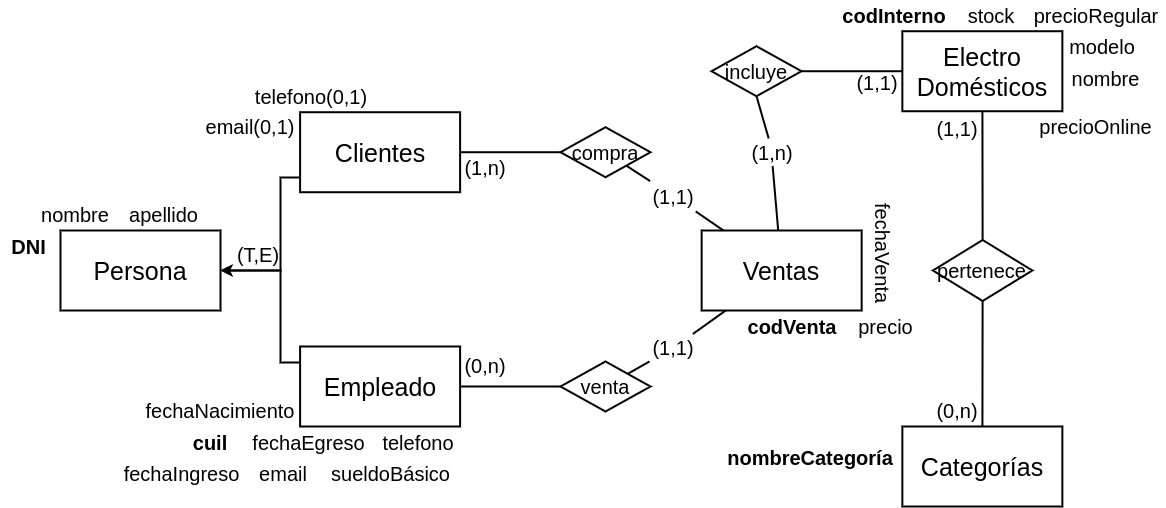

The diagram above was exported from draw.io. Its source (the exported page's mxGraphModel, read from the mxfile embedded in the PNG):
<mxGraphModel dx="1257" dy="799" grid="1" gridSize="9" guides="1" tooltips="1" connect="1" arrows="1" fold="1" page="1" pageScale="1" pageWidth="1169" pageHeight="827" math="0" shadow="0">
  <root>
    <mxCell id="0" />
    <mxCell id="1" parent="0" />
    <mxCell id="k9TfrKTflVFBHzYTFaXy-1" value="email" style="text;html=1;strokeColor=none;fillColor=none;align=center;verticalAlign=middle;whiteSpace=wrap;rounded=0;fontSize=20;rotation=0;" vertex="1" parent="1">
      <mxGeometry x="250" y="601.4300000000001" width="66.31" height="31.43" as="geometry" />
    </mxCell>
    <mxCell id="k9TfrKTflVFBHzYTFaXy-2" value="telefono" style="text;html=1;strokeColor=none;fillColor=none;align=center;verticalAlign=middle;whiteSpace=wrap;rounded=0;fontSize=20;rotation=0;direction=west;" vertex="1" parent="1">
      <mxGeometry x="377.1500000000001" y="569.9999999999999" width="82.45" height="31.43" as="geometry" />
    </mxCell>
    <mxCell id="k9TfrKTflVFBHzYTFaXy-3" value="&lt;b&gt;cuil&lt;/b&gt;" style="text;html=1;strokeColor=none;fillColor=none;align=center;verticalAlign=middle;whiteSpace=wrap;rounded=0;fontSize=20;rotation=0;" vertex="1" parent="1">
      <mxGeometry x="180" y="570.0000000000001" width="60" height="31.43" as="geometry" />
    </mxCell>
    <mxCell id="k9TfrKTflVFBHzYTFaXy-4" value="fechaNacimiento" style="text;html=1;strokeColor=none;fillColor=none;align=center;verticalAlign=middle;whiteSpace=wrap;rounded=0;fontSize=20;rotation=0;" vertex="1" parent="1">
      <mxGeometry x="140" y="538.57" width="159.6" height="31.43" as="geometry" />
    </mxCell>
    <mxCell id="k9TfrKTflVFBHzYTFaXy-5" value="fechaIngreso" style="text;html=1;strokeColor=none;fillColor=none;align=center;verticalAlign=middle;whiteSpace=wrap;rounded=0;fontSize=20;rotation=0;" vertex="1" parent="1">
      <mxGeometry x="112.56000000000003" y="601.43" width="137.44" height="31.43" as="geometry" />
    </mxCell>
    <mxCell id="k9TfrKTflVFBHzYTFaXy-6" value="fechaEgreso" style="text;html=1;strokeColor=none;fillColor=none;align=center;verticalAlign=middle;whiteSpace=wrap;rounded=0;fontSize=20;rotation=0;" vertex="1" parent="1">
      <mxGeometry x="240.00000000000003" y="570" width="137.44" height="31.43" as="geometry" />
    </mxCell>
    <mxCell id="k9TfrKTflVFBHzYTFaXy-7" value="sueldoBásico" style="text;html=1;strokeColor=none;fillColor=none;align=center;verticalAlign=middle;whiteSpace=wrap;rounded=0;fontSize=20;rotation=0;" vertex="1" parent="1">
      <mxGeometry x="322.1600000000001" y="601.4300000000001" width="137.44" height="31.43" as="geometry" />
    </mxCell>
    <mxCell id="k9TfrKTflVFBHzYTFaXy-11" style="edgeStyle=orthogonalEdgeStyle;rounded=0;orthogonalLoop=1;jettySize=auto;html=1;strokeWidth=2;" edge="1" parent="1" source="k9TfrKTflVFBHzYTFaXy-8" target="k9TfrKTflVFBHzYTFaXy-10">
      <mxGeometry relative="1" as="geometry">
        <Array as="points">
          <mxPoint x="280" y="506" />
          <mxPoint x="280" y="414" />
        </Array>
      </mxGeometry>
    </mxCell>
    <mxCell id="k9TfrKTflVFBHzYTFaXy-8" value="&lt;span style=&quot;font-size: 25px;&quot;&gt;Empleado&lt;/span&gt;" style="whiteSpace=wrap;html=1;align=center;fontSize=20;strokeWidth=2;" vertex="1" parent="1">
      <mxGeometry x="299.6" y="490.00000000000006" width="160" height="80" as="geometry" />
    </mxCell>
    <mxCell id="k9TfrKTflVFBHzYTFaXy-12" style="edgeStyle=orthogonalEdgeStyle;rounded=0;orthogonalLoop=1;jettySize=auto;html=1;strokeWidth=2;" edge="1" parent="1" source="k9TfrKTflVFBHzYTFaXy-9" target="k9TfrKTflVFBHzYTFaXy-10">
      <mxGeometry relative="1" as="geometry">
        <Array as="points">
          <mxPoint x="280" y="321" />
          <mxPoint x="280" y="414" />
        </Array>
      </mxGeometry>
    </mxCell>
    <mxCell id="k9TfrKTflVFBHzYTFaXy-9" value="&lt;span style=&quot;font-size: 25px;&quot;&gt;Clientes&lt;/span&gt;" style="whiteSpace=wrap;html=1;align=center;fontSize=20;strokeWidth=2;" vertex="1" parent="1">
      <mxGeometry x="299.6" y="255.72000000000006" width="160" height="80" as="geometry" />
    </mxCell>
    <mxCell id="k9TfrKTflVFBHzYTFaXy-10" value="&lt;span style=&quot;font-size: 25px;&quot;&gt;Persona&lt;/span&gt;" style="whiteSpace=wrap;html=1;align=center;fontSize=20;strokeWidth=2;" vertex="1" parent="1">
      <mxGeometry x="60" y="374.00000000000006" width="160" height="80" as="geometry" />
    </mxCell>
    <mxCell id="k9TfrKTflVFBHzYTFaXy-13" value="(T,E)" style="text;html=1;strokeColor=none;fillColor=none;align=center;verticalAlign=middle;whiteSpace=wrap;rounded=0;fontSize=20;rotation=0;" vertex="1" parent="1">
      <mxGeometry x="240.00000000000006" y="381.99999999999994" width="36.47" height="31.43" as="geometry" />
    </mxCell>
    <mxCell id="k9TfrKTflVFBHzYTFaXy-14" value="nombre" style="text;html=1;strokeColor=none;fillColor=none;align=center;verticalAlign=middle;whiteSpace=wrap;rounded=0;fontSize=20;rotation=0;" vertex="1" parent="1">
      <mxGeometry x="30" y="342.57" width="90" height="31.43" as="geometry" />
    </mxCell>
    <mxCell id="k9TfrKTflVFBHzYTFaXy-15" value="apellido" style="text;html=1;strokeColor=none;fillColor=none;align=center;verticalAlign=middle;whiteSpace=wrap;rounded=0;fontSize=20;rotation=0;" vertex="1" parent="1">
      <mxGeometry x="120" y="342.57" width="87.44" height="31.43" as="geometry" />
    </mxCell>
    <mxCell id="k9TfrKTflVFBHzYTFaXy-16" value="&lt;b&gt;DNI&lt;/b&gt;" style="text;html=1;strokeColor=none;fillColor=none;align=center;verticalAlign=middle;whiteSpace=wrap;rounded=0;fontSize=20;rotation=0;" vertex="1" parent="1">
      <mxGeometry y="374" width="57.44" height="31.43" as="geometry" />
    </mxCell>
    <mxCell id="k9TfrKTflVFBHzYTFaXy-17" value="telefono(0,1)" style="text;html=1;strokeColor=none;fillColor=none;align=center;verticalAlign=middle;whiteSpace=wrap;rounded=0;fontSize=20;rotation=0;direction=west;" vertex="1" parent="1">
      <mxGeometry x="250" y="224.29" width="122.45" height="31.43" as="geometry" />
    </mxCell>
    <mxCell id="k9TfrKTflVFBHzYTFaXy-18" value="email(0,1)" style="text;html=1;strokeColor=none;fillColor=none;align=center;verticalAlign=middle;whiteSpace=wrap;rounded=0;fontSize=20;rotation=0;direction=west;" vertex="1" parent="1">
      <mxGeometry x="200" y="254.72" width="99.6" height="31.43" as="geometry" />
    </mxCell>
    <mxCell id="k9TfrKTflVFBHzYTFaXy-19" value="&lt;span style=&quot;font-size: 25px;&quot;&gt;Electro&lt;br&gt;Domésticos&lt;/span&gt;" style="whiteSpace=wrap;html=1;align=center;fontSize=20;strokeWidth=2;" vertex="1" parent="1">
      <mxGeometry x="901.86" y="174.72000000000006" width="160" height="80" as="geometry" />
    </mxCell>
    <mxCell id="k9TfrKTflVFBHzYTFaXy-20" value="codInterno" style="text;html=1;strokeColor=none;fillColor=none;align=center;verticalAlign=middle;whiteSpace=wrap;rounded=0;fontSize=20;rotation=0;fontStyle=1" vertex="1" parent="1">
      <mxGeometry x="832.4300000000001" y="143.29" width="123.72" height="31.43" as="geometry" />
    </mxCell>
    <mxCell id="k9TfrKTflVFBHzYTFaXy-21" value="nombre" style="text;html=1;strokeColor=none;fillColor=none;align=center;verticalAlign=middle;whiteSpace=wrap;rounded=0;fontSize=20;rotation=0;" vertex="1" parent="1">
      <mxGeometry x="1061.86" y="206.15" width="87.44" height="31.43" as="geometry" />
    </mxCell>
    <mxCell id="k9TfrKTflVFBHzYTFaXy-22" value="modelo" style="text;html=1;strokeColor=none;fillColor=none;align=center;verticalAlign=middle;whiteSpace=wrap;rounded=0;fontSize=20;rotation=0;" vertex="1" parent="1">
      <mxGeometry x="1061.86" y="174.72" width="80" height="31.43" as="geometry" />
    </mxCell>
    <mxCell id="k9TfrKTflVFBHzYTFaXy-23" value="stock" style="text;html=1;strokeColor=none;fillColor=none;align=center;verticalAlign=middle;whiteSpace=wrap;rounded=0;fontSize=20;rotation=0;" vertex="1" parent="1">
      <mxGeometry x="955.5799999999999" y="143.29" width="70" height="31.43" as="geometry" />
    </mxCell>
    <mxCell id="k9TfrKTflVFBHzYTFaXy-24" value="precioRegular" style="text;html=1;strokeColor=none;fillColor=none;align=center;verticalAlign=middle;whiteSpace=wrap;rounded=0;fontSize=20;rotation=0;" vertex="1" parent="1">
      <mxGeometry x="1025.58" y="143.28999999999994" width="140" height="31.43" as="geometry" />
    </mxCell>
    <mxCell id="k9TfrKTflVFBHzYTFaXy-25" value="precioOnline" style="text;html=1;strokeColor=none;fillColor=none;align=center;verticalAlign=middle;whiteSpace=wrap;rounded=0;fontSize=20;rotation=0;" vertex="1" parent="1">
      <mxGeometry x="1031.86" y="254.72" width="127.44" height="31.43" as="geometry" />
    </mxCell>
    <mxCell id="k9TfrKTflVFBHzYTFaXy-26" value="&lt;span style=&quot;font-size: 25px;&quot;&gt;Categorías&lt;/span&gt;" style="whiteSpace=wrap;html=1;align=center;fontSize=20;strokeWidth=2;" vertex="1" parent="1">
      <mxGeometry x="901.86" y="570" width="160" height="80" as="geometry" />
    </mxCell>
    <mxCell id="k9TfrKTflVFBHzYTFaXy-27" value="nombreCategoría" style="text;html=1;strokeColor=none;fillColor=none;align=center;verticalAlign=middle;whiteSpace=wrap;rounded=0;fontSize=20;rotation=0;fontStyle=1" vertex="1" parent="1">
      <mxGeometry x="718.14" y="585" width="183.72" height="31.43" as="geometry" />
    </mxCell>
    <mxCell id="k9TfrKTflVFBHzYTFaXy-28" value="&lt;span style=&quot;font-size: 25px;&quot;&gt;Ventas&lt;/span&gt;" style="whiteSpace=wrap;html=1;align=center;fontSize=20;strokeWidth=2;" vertex="1" parent="1">
      <mxGeometry x="701.15" y="374" width="160" height="80" as="geometry" />
    </mxCell>
    <mxCell id="k9TfrKTflVFBHzYTFaXy-31" value="venta" style="shape=rhombus;perimeter=rhombusPerimeter;whiteSpace=wrap;html=1;align=center;fontSize=20;strokeWidth=2;" vertex="1" parent="1">
      <mxGeometry x="560" y="505" width="90" height="50" as="geometry" />
    </mxCell>
    <mxCell id="k9TfrKTflVFBHzYTFaXy-32" value="compra" style="shape=rhombus;perimeter=rhombusPerimeter;whiteSpace=wrap;html=1;align=center;fontSize=20;strokeWidth=2;" vertex="1" parent="1">
      <mxGeometry x="560" y="270.72" width="90" height="50" as="geometry" />
    </mxCell>
    <mxCell id="k9TfrKTflVFBHzYTFaXy-33" value="" style="endArrow=none;html=1;rounded=0;fontSize=20;strokeWidth=2;entryX=0;entryY=0.5;entryDx=0;entryDy=0;" edge="1" parent="1" source="k9TfrKTflVFBHzYTFaXy-8" target="k9TfrKTflVFBHzYTFaXy-31">
      <mxGeometry relative="1" as="geometry">
        <mxPoint x="601" y="416" as="sourcePoint" />
        <mxPoint x="690" y="416" as="targetPoint" />
      </mxGeometry>
    </mxCell>
    <mxCell id="k9TfrKTflVFBHzYTFaXy-34" value="" style="endArrow=none;html=1;rounded=0;fontSize=20;strokeWidth=2;" edge="1" parent="1" source="k9TfrKTflVFBHzYTFaXy-43" target="k9TfrKTflVFBHzYTFaXy-28">
      <mxGeometry relative="1" as="geometry">
        <mxPoint x="470" y="509" as="sourcePoint" />
        <mxPoint x="570" y="500" as="targetPoint" />
      </mxGeometry>
    </mxCell>
    <mxCell id="k9TfrKTflVFBHzYTFaXy-35" value="" style="endArrow=none;html=1;rounded=0;fontSize=20;strokeWidth=2;" edge="1" parent="1" source="k9TfrKTflVFBHzYTFaXy-9" target="k9TfrKTflVFBHzYTFaXy-32">
      <mxGeometry relative="1" as="geometry">
        <mxPoint x="480" y="493.72" as="sourcePoint" />
        <mxPoint x="580" y="484.72" as="targetPoint" />
      </mxGeometry>
    </mxCell>
    <mxCell id="k9TfrKTflVFBHzYTFaXy-36" value="" style="endArrow=none;html=1;rounded=0;fontSize=20;strokeWidth=2;" edge="1" parent="1" source="k9TfrKTflVFBHzYTFaXy-41" target="k9TfrKTflVFBHzYTFaXy-28">
      <mxGeometry relative="1" as="geometry">
        <mxPoint x="470" y="331" as="sourcePoint" />
        <mxPoint x="570" y="331" as="targetPoint" />
      </mxGeometry>
    </mxCell>
    <mxCell id="k9TfrKTflVFBHzYTFaXy-37" value="incluye" style="shape=rhombus;perimeter=rhombusPerimeter;whiteSpace=wrap;html=1;align=center;fontSize=20;strokeWidth=2;" vertex="1" parent="1">
      <mxGeometry x="711" y="189.72000000000003" width="90" height="50" as="geometry" />
    </mxCell>
    <mxCell id="k9TfrKTflVFBHzYTFaXy-38" value="" style="endArrow=none;html=1;rounded=0;fontSize=20;strokeWidth=2;entryX=0.5;entryY=1;entryDx=0;entryDy=0;" edge="1" parent="1" source="k9TfrKTflVFBHzYTFaXy-42" target="k9TfrKTflVFBHzYTFaXy-37">
      <mxGeometry relative="1" as="geometry">
        <mxPoint x="660" y="540" as="sourcePoint" />
        <mxPoint x="758" y="464" as="targetPoint" />
      </mxGeometry>
    </mxCell>
    <mxCell id="k9TfrKTflVFBHzYTFaXy-39" value="pertenece" style="shape=rhombus;perimeter=rhombusPerimeter;whiteSpace=wrap;html=1;align=center;fontSize=20;strokeWidth=2;" vertex="1" parent="1">
      <mxGeometry x="932.44" y="383.5" width="99.42" height="61" as="geometry" />
    </mxCell>
    <mxCell id="k9TfrKTflVFBHzYTFaXy-44" value="(1,n)" style="text;html=1;strokeColor=none;fillColor=none;align=center;verticalAlign=middle;whiteSpace=wrap;rounded=0;fontSize=20;" vertex="1" parent="1">
      <mxGeometry x="459.6" y="296.99999999999994" width="50.29" height="27.55" as="geometry" />
    </mxCell>
    <mxCell id="k9TfrKTflVFBHzYTFaXy-45" value="" style="endArrow=none;html=1;rounded=0;fontSize=20;strokeWidth=2;" edge="1" parent="1" source="k9TfrKTflVFBHzYTFaXy-37" target="k9TfrKTflVFBHzYTFaXy-19">
      <mxGeometry relative="1" as="geometry">
        <mxPoint x="784" y="383" as="sourcePoint" />
        <mxPoint x="765" y="256" as="targetPoint" />
      </mxGeometry>
    </mxCell>
    <mxCell id="k9TfrKTflVFBHzYTFaXy-46" value="" style="endArrow=none;html=1;rounded=0;fontSize=20;strokeWidth=2;" edge="1" parent="1" source="k9TfrKTflVFBHzYTFaXy-26" target="k9TfrKTflVFBHzYTFaXy-39">
      <mxGeometry relative="1" as="geometry">
        <mxPoint x="784" y="383" as="sourcePoint" />
        <mxPoint x="765" y="249" as="targetPoint" />
      </mxGeometry>
    </mxCell>
    <mxCell id="k9TfrKTflVFBHzYTFaXy-47" value="" style="endArrow=none;html=1;rounded=0;fontSize=20;strokeWidth=2;" edge="1" parent="1" source="k9TfrKTflVFBHzYTFaXy-19" target="k9TfrKTflVFBHzYTFaXy-39">
      <mxGeometry relative="1" as="geometry">
        <mxPoint x="759" y="585" as="sourcePoint" />
        <mxPoint x="776" y="454" as="targetPoint" />
      </mxGeometry>
    </mxCell>
    <mxCell id="k9TfrKTflVFBHzYTFaXy-48" value="(1,1)" style="text;html=1;strokeColor=none;fillColor=none;align=center;verticalAlign=middle;whiteSpace=wrap;rounded=0;fontSize=20;" vertex="1" parent="1">
      <mxGeometry x="932.44" y="258.5999999999999" width="50.29" height="27.55" as="geometry" />
    </mxCell>
    <mxCell id="k9TfrKTflVFBHzYTFaXy-49" value="(0,n)" style="text;html=1;strokeColor=none;fillColor=none;align=center;verticalAlign=middle;whiteSpace=wrap;rounded=0;fontSize=20;" vertex="1" parent="1">
      <mxGeometry x="932.44" y="540.51" width="50.29" height="27.55" as="geometry" />
    </mxCell>
    <mxCell id="k9TfrKTflVFBHzYTFaXy-51" value="(0,n)" style="text;html=1;strokeColor=none;fillColor=none;align=center;verticalAlign=middle;whiteSpace=wrap;rounded=0;fontSize=20;" vertex="1" parent="1">
      <mxGeometry x="459.6" y="494.99999999999994" width="50.29" height="27.55" as="geometry" />
    </mxCell>
    <mxCell id="k9TfrKTflVFBHzYTFaXy-52" value="codVenta" style="text;html=1;strokeColor=none;fillColor=none;align=center;verticalAlign=middle;whiteSpace=wrap;rounded=0;fontSize=20;rotation=0;fontStyle=1" vertex="1" parent="1">
      <mxGeometry x="738" y="454" width="108" height="31.43" as="geometry" />
    </mxCell>
    <mxCell id="k9TfrKTflVFBHzYTFaXy-54" value="" style="endArrow=none;html=1;rounded=0;fontSize=20;strokeWidth=2;" edge="1" parent="1" source="k9TfrKTflVFBHzYTFaXy-31" target="k9TfrKTflVFBHzYTFaXy-43">
      <mxGeometry relative="1" as="geometry">
        <mxPoint x="626" y="516" as="sourcePoint" />
        <mxPoint x="720" y="454" as="targetPoint" />
      </mxGeometry>
    </mxCell>
    <mxCell id="k9TfrKTflVFBHzYTFaXy-43" value="(1,1)" style="text;html=1;strokeColor=none;fillColor=none;align=center;verticalAlign=middle;whiteSpace=wrap;rounded=0;fontSize=20;" vertex="1" parent="1">
      <mxGeometry x="648" y="477.44999999999993" width="50.29" height="27.55" as="geometry" />
    </mxCell>
    <mxCell id="k9TfrKTflVFBHzYTFaXy-56" value="" style="endArrow=none;html=1;rounded=0;fontSize=20;strokeWidth=2;" edge="1" parent="1" source="k9TfrKTflVFBHzYTFaXy-32" target="k9TfrKTflVFBHzYTFaXy-41">
      <mxGeometry relative="1" as="geometry">
        <mxPoint x="625" y="309" as="sourcePoint" />
        <mxPoint x="722" y="374" as="targetPoint" />
      </mxGeometry>
    </mxCell>
    <mxCell id="k9TfrKTflVFBHzYTFaXy-41" value="(1,1)" style="text;html=1;strokeColor=none;fillColor=none;align=center;verticalAlign=middle;whiteSpace=wrap;rounded=0;fontSize=20;" vertex="1" parent="1">
      <mxGeometry x="648" y="324.55" width="50.29" height="30.45" as="geometry" />
    </mxCell>
    <mxCell id="k9TfrKTflVFBHzYTFaXy-57" value="" style="endArrow=none;html=1;rounded=0;fontSize=20;strokeWidth=2;entryX=0.5;entryY=1;entryDx=0;entryDy=0;" edge="1" parent="1" source="k9TfrKTflVFBHzYTFaXy-28" target="k9TfrKTflVFBHzYTFaXy-42">
      <mxGeometry relative="1" as="geometry">
        <mxPoint x="775" y="374" as="sourcePoint" />
        <mxPoint x="756" y="240" as="targetPoint" />
      </mxGeometry>
    </mxCell>
    <mxCell id="k9TfrKTflVFBHzYTFaXy-42" value="(1,n)" style="text;html=1;strokeColor=none;fillColor=none;align=center;verticalAlign=middle;whiteSpace=wrap;rounded=0;fontSize=20;" vertex="1" parent="1">
      <mxGeometry x="747" y="281.94999999999993" width="50.29" height="27.55" as="geometry" />
    </mxCell>
    <mxCell id="k9TfrKTflVFBHzYTFaXy-58" value="precio" style="text;html=1;strokeColor=none;fillColor=none;align=center;verticalAlign=middle;whiteSpace=wrap;rounded=0;fontSize=20;rotation=0;fontStyle=0" vertex="1" parent="1">
      <mxGeometry x="846" y="454" width="78.72" height="31.43" as="geometry" />
    </mxCell>
    <mxCell id="k9TfrKTflVFBHzYTFaXy-59" value="fechaVenta" style="text;html=1;strokeColor=none;fillColor=none;align=center;verticalAlign=middle;whiteSpace=wrap;rounded=0;fontSize=20;rotation=90;fontStyle=0" vertex="1" parent="1">
      <mxGeometry x="826.43" y="382" width="113.44" height="31.43" as="geometry" />
    </mxCell>
    <mxCell id="k9TfrKTflVFBHzYTFaXy-60" value="(1,1)" style="text;html=1;strokeColor=none;fillColor=none;align=center;verticalAlign=middle;whiteSpace=wrap;rounded=0;fontSize=20;" vertex="1" parent="1">
      <mxGeometry x="851.5699999999999" y="212.16999999999993" width="50.29" height="27.55" as="geometry" />
    </mxCell>
  </root>
</mxGraphModel>